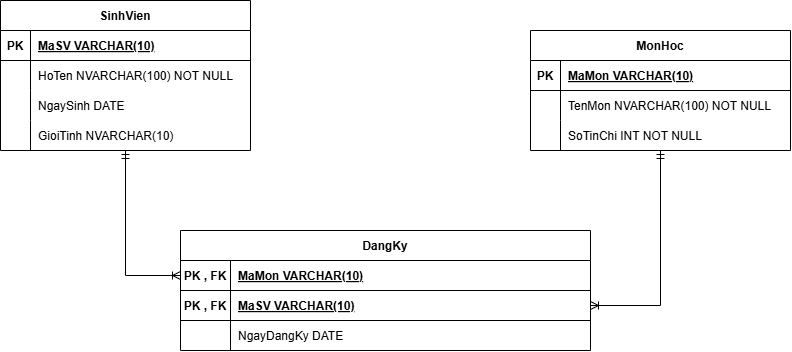

The diagram above was exported from draw.io. Its source (the exported page's mxGraphModel, read from the mxfile embedded in the PNG):
<mxGraphModel dx="1369" dy="751" grid="1" gridSize="10" guides="1" tooltips="1" connect="1" arrows="1" fold="1" page="1" pageScale="1" pageWidth="827" pageHeight="1169" math="0" shadow="0">
  <root>
    <mxCell id="0" />
    <mxCell id="1" parent="0" />
    <mxCell id="XvJJ-4g3eYBwtQM5jOjj-57" edge="1" parent="1" source="XvJJ-4g3eYBwtQM5jOjj-14" style="edgeStyle=orthogonalEdgeStyle;rounded=0;orthogonalLoop=1;jettySize=auto;html=1;entryX=0;entryY=0.5;entryDx=0;entryDy=0;startArrow=ERmandOne;startFill=0;endArrow=ERoneToMany;endFill=0;" target="XvJJ-4g3eYBwtQM5jOjj-38">
      <mxGeometry relative="1" as="geometry" />
    </mxCell>
    <mxCell id="XvJJ-4g3eYBwtQM5jOjj-14" parent="1" style="shape=table;startSize=30;container=1;collapsible=1;childLayout=tableLayout;fixedRows=1;rowLines=0;fontStyle=1;align=center;resizeLast=1;" value="SinhVien" vertex="1">
      <mxGeometry height="150" width="250" x="20" y="90" as="geometry" />
    </mxCell>
    <mxCell id="XvJJ-4g3eYBwtQM5jOjj-15" parent="XvJJ-4g3eYBwtQM5jOjj-14" style="shape=tableRow;horizontal=0;startSize=0;swimlaneHead=0;swimlaneBody=0;fillColor=none;collapsible=0;dropTarget=0;points=[[0,0.5],[1,0.5]];portConstraint=eastwest;strokeColor=inherit;top=0;left=0;right=0;bottom=1;" value="" vertex="1">
      <mxGeometry height="30" width="250" y="30" as="geometry" />
    </mxCell>
    <mxCell id="XvJJ-4g3eYBwtQM5jOjj-16" parent="XvJJ-4g3eYBwtQM5jOjj-15" style="shape=partialRectangle;overflow=hidden;connectable=0;fillColor=none;strokeColor=inherit;top=0;left=0;bottom=0;right=0;fontStyle=1;" value="PK" vertex="1">
      <mxGeometry height="30" width="30" as="geometry">
        <mxRectangle height="30" width="30" as="alternateBounds" />
      </mxGeometry>
    </mxCell>
    <mxCell id="XvJJ-4g3eYBwtQM5jOjj-17" parent="XvJJ-4g3eYBwtQM5jOjj-15" style="shape=partialRectangle;overflow=hidden;connectable=0;fillColor=none;align=left;strokeColor=inherit;top=0;left=0;bottom=0;right=0;spacingLeft=6;fontStyle=5;" value="MaSV     VARCHAR(10)   " vertex="1">
      <mxGeometry height="30" width="220" x="30" as="geometry">
        <mxRectangle height="30" width="220" as="alternateBounds" />
      </mxGeometry>
    </mxCell>
    <mxCell id="XvJJ-4g3eYBwtQM5jOjj-18" parent="XvJJ-4g3eYBwtQM5jOjj-14" style="shape=tableRow;horizontal=0;startSize=0;swimlaneHead=0;swimlaneBody=0;fillColor=none;collapsible=0;dropTarget=0;points=[[0,0.5],[1,0.5]];portConstraint=eastwest;strokeColor=inherit;top=0;left=0;right=0;bottom=0;" value="" vertex="1">
      <mxGeometry height="30" width="250" y="60" as="geometry" />
    </mxCell>
    <mxCell id="XvJJ-4g3eYBwtQM5jOjj-19" parent="XvJJ-4g3eYBwtQM5jOjj-18" style="shape=partialRectangle;overflow=hidden;connectable=0;fillColor=none;strokeColor=inherit;top=0;left=0;bottom=0;right=0;" value="" vertex="1">
      <mxGeometry height="30" width="30" as="geometry">
        <mxRectangle height="30" width="30" as="alternateBounds" />
      </mxGeometry>
    </mxCell>
    <mxCell id="XvJJ-4g3eYBwtQM5jOjj-20" parent="XvJJ-4g3eYBwtQM5jOjj-18" style="shape=partialRectangle;overflow=hidden;connectable=0;fillColor=none;align=left;strokeColor=inherit;top=0;left=0;bottom=0;right=0;spacingLeft=6;" value="HoTen    NVARCHAR(100) NOT NULL" vertex="1">
      <mxGeometry height="30" width="220" x="30" as="geometry">
        <mxRectangle height="30" width="220" as="alternateBounds" />
      </mxGeometry>
    </mxCell>
    <mxCell id="XvJJ-4g3eYBwtQM5jOjj-21" parent="XvJJ-4g3eYBwtQM5jOjj-14" style="shape=tableRow;horizontal=0;startSize=0;swimlaneHead=0;swimlaneBody=0;fillColor=none;collapsible=0;dropTarget=0;points=[[0,0.5],[1,0.5]];portConstraint=eastwest;strokeColor=inherit;top=0;left=0;right=0;bottom=0;" value="" vertex="1">
      <mxGeometry height="30" width="250" y="90" as="geometry" />
    </mxCell>
    <mxCell id="XvJJ-4g3eYBwtQM5jOjj-22" parent="XvJJ-4g3eYBwtQM5jOjj-21" style="shape=partialRectangle;overflow=hidden;connectable=0;fillColor=none;strokeColor=inherit;top=0;left=0;bottom=0;right=0;" value="" vertex="1">
      <mxGeometry height="30" width="30" as="geometry">
        <mxRectangle height="30" width="30" as="alternateBounds" />
      </mxGeometry>
    </mxCell>
    <mxCell id="XvJJ-4g3eYBwtQM5jOjj-23" parent="XvJJ-4g3eYBwtQM5jOjj-21" style="shape=partialRectangle;overflow=hidden;connectable=0;fillColor=none;align=left;strokeColor=inherit;top=0;left=0;bottom=0;right=0;spacingLeft=6;" value="NgaySinh DATE" vertex="1">
      <mxGeometry height="30" width="220" x="30" as="geometry">
        <mxRectangle height="30" width="220" as="alternateBounds" />
      </mxGeometry>
    </mxCell>
    <mxCell id="XvJJ-4g3eYBwtQM5jOjj-24" parent="XvJJ-4g3eYBwtQM5jOjj-14" style="shape=tableRow;horizontal=0;startSize=0;swimlaneHead=0;swimlaneBody=0;fillColor=none;collapsible=0;dropTarget=0;points=[[0,0.5],[1,0.5]];portConstraint=eastwest;strokeColor=inherit;top=0;left=0;right=0;bottom=0;" value="" vertex="1">
      <mxGeometry height="30" width="250" y="120" as="geometry" />
    </mxCell>
    <mxCell id="XvJJ-4g3eYBwtQM5jOjj-25" parent="XvJJ-4g3eYBwtQM5jOjj-24" style="shape=partialRectangle;overflow=hidden;connectable=0;fillColor=none;strokeColor=inherit;top=0;left=0;bottom=0;right=0;" value="" vertex="1">
      <mxGeometry height="30" width="30" as="geometry">
        <mxRectangle height="30" width="30" as="alternateBounds" />
      </mxGeometry>
    </mxCell>
    <mxCell id="XvJJ-4g3eYBwtQM5jOjj-26" parent="XvJJ-4g3eYBwtQM5jOjj-24" style="shape=partialRectangle;overflow=hidden;connectable=0;fillColor=none;align=left;strokeColor=inherit;top=0;left=0;bottom=0;right=0;spacingLeft=6;" value="GioiTinh NVARCHAR(10)" vertex="1">
      <mxGeometry height="30" width="220" x="30" as="geometry">
        <mxRectangle height="30" width="220" as="alternateBounds" />
      </mxGeometry>
    </mxCell>
    <mxCell id="XvJJ-4g3eYBwtQM5jOjj-58" edge="1" parent="1" source="XvJJ-4g3eYBwtQM5jOjj-27" style="edgeStyle=orthogonalEdgeStyle;rounded=0;orthogonalLoop=1;jettySize=auto;html=1;entryX=1;entryY=0.5;entryDx=0;entryDy=0;startArrow=ERmandOne;startFill=0;endArrow=ERoneToMany;endFill=0;" target="XvJJ-4g3eYBwtQM5jOjj-41">
      <mxGeometry relative="1" x="0.0044" as="geometry" />
    </mxCell>
    <mxCell id="XvJJ-4g3eYBwtQM5jOjj-27" parent="1" style="shape=table;startSize=30;container=1;collapsible=1;childLayout=tableLayout;fixedRows=1;rowLines=0;fontStyle=1;align=center;resizeLast=1;" value="MonHoc" vertex="1">
      <mxGeometry height="120" width="260" x="550" y="120" as="geometry" />
    </mxCell>
    <mxCell id="XvJJ-4g3eYBwtQM5jOjj-28" parent="XvJJ-4g3eYBwtQM5jOjj-27" style="shape=tableRow;horizontal=0;startSize=0;swimlaneHead=0;swimlaneBody=0;fillColor=none;collapsible=0;dropTarget=0;points=[[0,0.5],[1,0.5]];portConstraint=eastwest;strokeColor=inherit;top=0;left=0;right=0;bottom=1;" value="" vertex="1">
      <mxGeometry height="30" width="260" y="30" as="geometry" />
    </mxCell>
    <mxCell id="XvJJ-4g3eYBwtQM5jOjj-29" parent="XvJJ-4g3eYBwtQM5jOjj-28" style="shape=partialRectangle;overflow=hidden;connectable=0;fillColor=none;strokeColor=inherit;top=0;left=0;bottom=0;right=0;fontStyle=1;" value="PK" vertex="1">
      <mxGeometry height="30" width="30" as="geometry">
        <mxRectangle height="30" width="30" as="alternateBounds" />
      </mxGeometry>
    </mxCell>
    <mxCell id="XvJJ-4g3eYBwtQM5jOjj-30" parent="XvJJ-4g3eYBwtQM5jOjj-28" style="shape=partialRectangle;overflow=hidden;connectable=0;fillColor=none;align=left;strokeColor=inherit;top=0;left=0;bottom=0;right=0;spacingLeft=6;fontStyle=5;" value="MaMon    VARCHAR(10)   " vertex="1">
      <mxGeometry height="30" width="230" x="30" as="geometry">
        <mxRectangle height="30" width="230" as="alternateBounds" />
      </mxGeometry>
    </mxCell>
    <mxCell id="XvJJ-4g3eYBwtQM5jOjj-31" parent="XvJJ-4g3eYBwtQM5jOjj-27" style="shape=tableRow;horizontal=0;startSize=0;swimlaneHead=0;swimlaneBody=0;fillColor=none;collapsible=0;dropTarget=0;points=[[0,0.5],[1,0.5]];portConstraint=eastwest;strokeColor=inherit;top=0;left=0;right=0;bottom=0;" value="" vertex="1">
      <mxGeometry height="30" width="260" y="60" as="geometry" />
    </mxCell>
    <mxCell id="XvJJ-4g3eYBwtQM5jOjj-32" parent="XvJJ-4g3eYBwtQM5jOjj-31" style="shape=partialRectangle;overflow=hidden;connectable=0;fillColor=none;strokeColor=inherit;top=0;left=0;bottom=0;right=0;" value="" vertex="1">
      <mxGeometry height="30" width="30" as="geometry">
        <mxRectangle height="30" width="30" as="alternateBounds" />
      </mxGeometry>
    </mxCell>
    <mxCell id="XvJJ-4g3eYBwtQM5jOjj-33" parent="XvJJ-4g3eYBwtQM5jOjj-31" style="shape=partialRectangle;overflow=hidden;connectable=0;fillColor=none;align=left;strokeColor=inherit;top=0;left=0;bottom=0;right=0;spacingLeft=6;" value="TenMon   NVARCHAR(100) NOT NULL" vertex="1">
      <mxGeometry height="30" width="230" x="30" as="geometry">
        <mxRectangle height="30" width="230" as="alternateBounds" />
      </mxGeometry>
    </mxCell>
    <mxCell id="XvJJ-4g3eYBwtQM5jOjj-34" parent="XvJJ-4g3eYBwtQM5jOjj-27" style="shape=tableRow;horizontal=0;startSize=0;swimlaneHead=0;swimlaneBody=0;fillColor=none;collapsible=0;dropTarget=0;points=[[0,0.5],[1,0.5]];portConstraint=eastwest;strokeColor=inherit;top=0;left=0;right=0;bottom=0;" value="" vertex="1">
      <mxGeometry height="30" width="260" y="90" as="geometry" />
    </mxCell>
    <mxCell id="XvJJ-4g3eYBwtQM5jOjj-35" parent="XvJJ-4g3eYBwtQM5jOjj-34" style="shape=partialRectangle;overflow=hidden;connectable=0;fillColor=none;strokeColor=inherit;top=0;left=0;bottom=0;right=0;" value="" vertex="1">
      <mxGeometry height="30" width="30" as="geometry">
        <mxRectangle height="30" width="30" as="alternateBounds" />
      </mxGeometry>
    </mxCell>
    <mxCell id="XvJJ-4g3eYBwtQM5jOjj-36" parent="XvJJ-4g3eYBwtQM5jOjj-34" style="shape=partialRectangle;overflow=hidden;connectable=0;fillColor=none;align=left;strokeColor=inherit;top=0;left=0;bottom=0;right=0;spacingLeft=6;" value="SoTinChi INT           NOT NULL" vertex="1">
      <mxGeometry height="30" width="230" x="30" as="geometry">
        <mxRectangle height="30" width="230" as="alternateBounds" />
      </mxGeometry>
    </mxCell>
    <mxCell id="XvJJ-4g3eYBwtQM5jOjj-37" parent="1" style="shape=table;startSize=30;container=1;collapsible=1;childLayout=tableLayout;fixedRows=1;rowLines=0;fontStyle=1;align=center;resizeLast=1;" value="DangKy" vertex="1">
      <mxGeometry height="120" width="410" x="200" y="320" as="geometry" />
    </mxCell>
    <mxCell id="XvJJ-4g3eYBwtQM5jOjj-38" parent="XvJJ-4g3eYBwtQM5jOjj-37" style="shape=tableRow;horizontal=0;startSize=0;swimlaneHead=0;swimlaneBody=0;fillColor=none;collapsible=0;dropTarget=0;points=[[0,0.5],[1,0.5]];portConstraint=eastwest;strokeColor=inherit;top=0;left=0;right=0;bottom=1;" value="" vertex="1">
      <mxGeometry height="30" width="410" y="30" as="geometry" />
    </mxCell>
    <mxCell id="XvJJ-4g3eYBwtQM5jOjj-39" parent="XvJJ-4g3eYBwtQM5jOjj-38" style="shape=partialRectangle;overflow=hidden;connectable=0;fillColor=none;strokeColor=inherit;top=0;left=0;bottom=0;right=0;fontStyle=1;" value="PK , FK" vertex="1">
      <mxGeometry height="30" width="50" as="geometry">
        <mxRectangle height="30" width="50" as="alternateBounds" />
      </mxGeometry>
    </mxCell>
    <mxCell id="XvJJ-4g3eYBwtQM5jOjj-40" parent="XvJJ-4g3eYBwtQM5jOjj-38" style="shape=partialRectangle;overflow=hidden;connectable=0;fillColor=none;align=left;strokeColor=inherit;top=0;left=0;bottom=0;right=0;spacingLeft=6;fontStyle=5;" value="MaMon       VARCHAR(10)" vertex="1">
      <mxGeometry height="30" width="360" x="50" as="geometry">
        <mxRectangle height="30" width="360" as="alternateBounds" />
      </mxGeometry>
    </mxCell>
    <mxCell id="XvJJ-4g3eYBwtQM5jOjj-41" parent="XvJJ-4g3eYBwtQM5jOjj-37" style="shape=tableRow;horizontal=0;startSize=0;swimlaneHead=0;swimlaneBody=0;fillColor=none;collapsible=0;dropTarget=0;points=[[0,0.5],[1,0.5]];portConstraint=eastwest;strokeColor=inherit;top=0;left=0;right=0;bottom=1;" value="" vertex="1">
      <mxGeometry height="30" width="410" y="60" as="geometry" />
    </mxCell>
    <mxCell id="XvJJ-4g3eYBwtQM5jOjj-42" parent="XvJJ-4g3eYBwtQM5jOjj-41" style="shape=partialRectangle;overflow=hidden;connectable=0;fillColor=none;strokeColor=inherit;top=0;left=0;bottom=0;right=0;fontStyle=1;" value="PK , FK" vertex="1">
      <mxGeometry height="30" width="50" as="geometry">
        <mxRectangle height="30" width="50" as="alternateBounds" />
      </mxGeometry>
    </mxCell>
    <mxCell id="XvJJ-4g3eYBwtQM5jOjj-43" parent="XvJJ-4g3eYBwtQM5jOjj-41" style="shape=partialRectangle;overflow=hidden;connectable=0;fillColor=none;align=left;strokeColor=inherit;top=0;left=0;bottom=0;right=0;spacingLeft=6;fontStyle=5;" value="MaSV        VARCHAR(10)" vertex="1">
      <mxGeometry height="30" width="360" x="50" as="geometry">
        <mxRectangle height="30" width="360" as="alternateBounds" />
      </mxGeometry>
    </mxCell>
    <mxCell id="XvJJ-4g3eYBwtQM5jOjj-44" parent="XvJJ-4g3eYBwtQM5jOjj-37" style="shape=tableRow;horizontal=0;startSize=0;swimlaneHead=0;swimlaneBody=0;fillColor=none;collapsible=0;dropTarget=0;points=[[0,0.5],[1,0.5]];portConstraint=eastwest;strokeColor=inherit;top=0;left=0;right=0;bottom=0;" value="" vertex="1">
      <mxGeometry height="30" width="410" y="90" as="geometry" />
    </mxCell>
    <mxCell id="XvJJ-4g3eYBwtQM5jOjj-45" parent="XvJJ-4g3eYBwtQM5jOjj-44" style="shape=partialRectangle;overflow=hidden;connectable=0;fillColor=none;strokeColor=inherit;top=0;left=0;bottom=0;right=0;" value="" vertex="1">
      <mxGeometry height="30" width="50" as="geometry">
        <mxRectangle height="30" width="50" as="alternateBounds" />
      </mxGeometry>
    </mxCell>
    <mxCell id="XvJJ-4g3eYBwtQM5jOjj-46" parent="XvJJ-4g3eYBwtQM5jOjj-44" style="shape=partialRectangle;overflow=hidden;connectable=0;fillColor=none;align=left;strokeColor=inherit;top=0;left=0;bottom=0;right=0;spacingLeft=6;" value="NgayDangKy  DATE" vertex="1">
      <mxGeometry height="30" width="360" x="50" as="geometry">
        <mxRectangle height="30" width="360" as="alternateBounds" />
      </mxGeometry>
    </mxCell>
  </root>
</mxGraphModel>